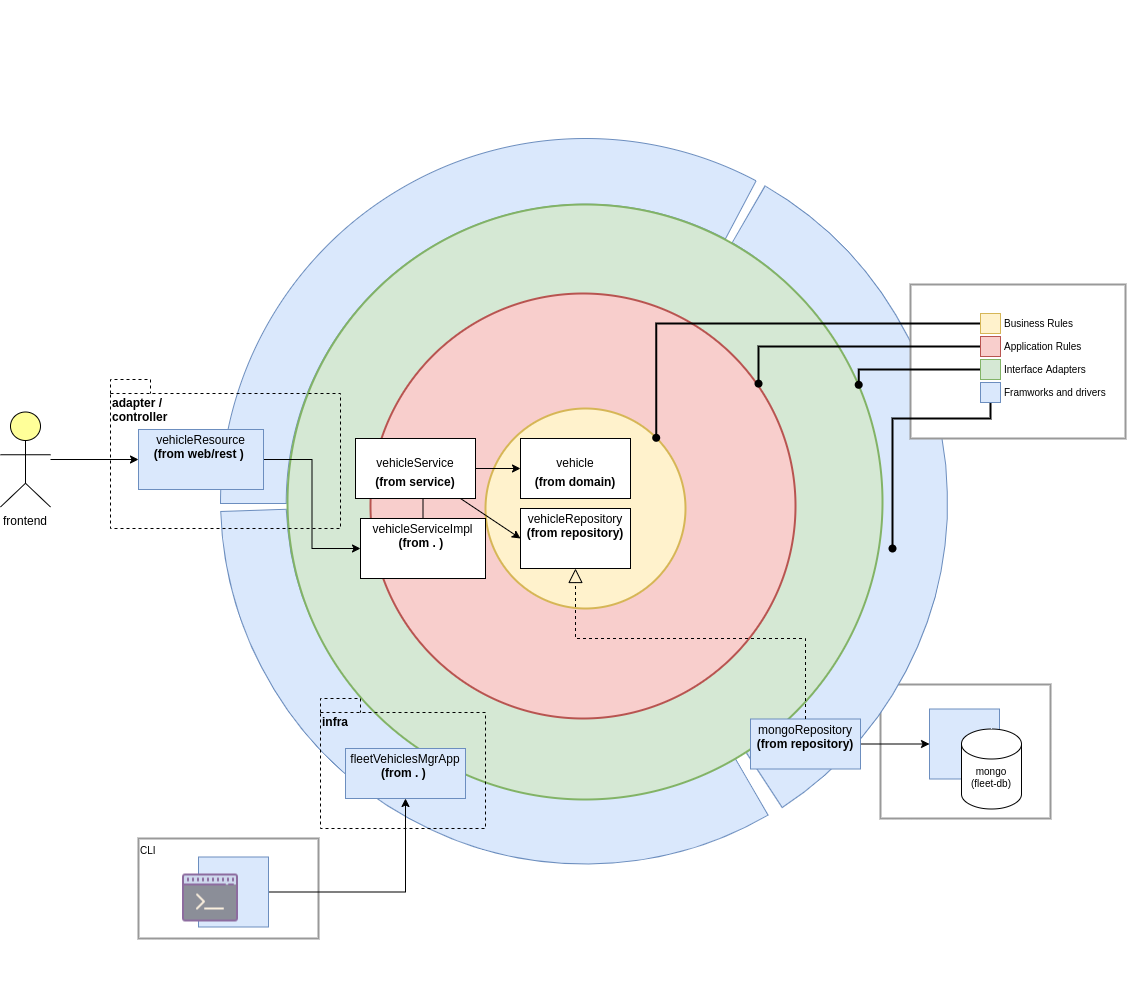

The diagram above was exported from draw.io. Its source (the exported page's mxGraphModel, read from the mxfile embedded in the PNG):
<mxGraphModel dx="1718" dy="1500" grid="1" gridSize="10" guides="1" tooltips="1" connect="1" arrows="1" fold="1" page="1" pageScale="1" pageWidth="850" pageHeight="1100" math="0" shadow="0">
  <root>
    <mxCell id="0" />
    <mxCell id="1" parent="0" />
    <mxCell id="bcupaFjjm4fONvgWNhW3-43" value="" style="rounded=0;whiteSpace=wrap;html=1;fontSize=10;strokeColor=#999999;strokeWidth=2;fillColor=#FFFFFF;gradientColor=none;align=left;verticalAlign=top;" parent="1" vertex="1">
      <mxGeometry x="800" y="566" width="170" height="134" as="geometry" />
    </mxCell>
    <mxCell id="nbz1lUaRT3d9DDusOUut-7" value="" style="verticalLabelPosition=bottom;verticalAlign=top;html=1;shape=mxgraph.basic.partConcEllipse;startAngle=0.25;endAngle=0.5778893138275971;arcWidth=0.18;fillColor=#dae8fc;strokeColor=#6c8ebf;rotation=60;" parent="1" vertex="1">
      <mxGeometry x="140" y="15.5" width="730" height="730" as="geometry" />
    </mxCell>
    <mxCell id="nbz1lUaRT3d9DDusOUut-8" value="" style="verticalLabelPosition=bottom;verticalAlign=top;html=1;shape=mxgraph.basic.partConcEllipse;startAngle=0.25;endAngle=0.5774083440268246;arcWidth=0.18;fillColor=#dae8fc;strokeColor=#6c8ebf;rotation=180;" parent="1" vertex="1">
      <mxGeometry x="140" y="20" width="730" height="730" as="geometry" />
    </mxCell>
    <mxCell id="nbz1lUaRT3d9DDusOUut-10" value="" style="verticalLabelPosition=bottom;verticalAlign=top;html=1;shape=mxgraph.basic.partConcEllipse;startAngle=0.25;endAngle=0.5745218722508736;arcWidth=0.18;fillColor=#dae8fc;strokeColor=#6c8ebf;rotation=300;" parent="1" vertex="1">
      <mxGeometry x="137" y="18.5" width="730" height="730" as="geometry" />
    </mxCell>
    <mxCell id="bcupaFjjm4fONvgWNhW3-44" value="" style="rounded=0;whiteSpace=wrap;html=1;fontSize=10;strokeColor=#999999;strokeWidth=2;fillColor=#FFFFFF;gradientColor=none;align=left;verticalAlign=top;" parent="1" vertex="1">
      <mxGeometry x="830" y="166" width="215" height="154" as="geometry" />
    </mxCell>
    <mxCell id="bcupaFjjm4fONvgWNhW3-42" value="CLI" style="rounded=0;whiteSpace=wrap;html=1;fontSize=10;strokeColor=#999999;strokeWidth=2;fillColor=#FFFFFF;gradientColor=none;align=left;verticalAlign=top;" parent="1" vertex="1">
      <mxGeometry x="58" y="720" width="180" height="100" as="geometry" />
    </mxCell>
    <mxCell id="bcupaFjjm4fONvgWNhW3-21" value="" style="ellipse;whiteSpace=wrap;html=1;aspect=fixed;fontSize=10;verticalAlign=top;strokeColor=#82b366;fillColor=#d5e8d4;strokeWidth=2;" parent="1" vertex="1">
      <mxGeometry x="207" y="86" width="595" height="595" as="geometry" />
    </mxCell>
    <mxCell id="bcupaFjjm4fONvgWNhW3-20" value="" style="ellipse;whiteSpace=wrap;html=1;aspect=fixed;fontSize=10;verticalAlign=top;strokeColor=#b85450;fillColor=#f8cecc;strokeWidth=2;" parent="1" vertex="1">
      <mxGeometry x="290" y="175" width="425" height="425" as="geometry" />
    </mxCell>
    <mxCell id="bcupaFjjm4fONvgWNhW3-19" value="" style="ellipse;whiteSpace=wrap;html=1;aspect=fixed;fontSize=10;verticalAlign=top;strokeColor=#d6b656;fillColor=#fff2cc;strokeWidth=2;" parent="1" vertex="1">
      <mxGeometry x="405" y="290" width="200" height="200" as="geometry" />
    </mxCell>
    <mxCell id="bcupaFjjm4fONvgWNhW3-9" value="infra" style="shape=folder;fontStyle=1;spacingTop=10;tabWidth=40;tabHeight=14;tabPosition=left;html=1;verticalAlign=top;fillColor=none;align=left;dashed=1;" parent="1" vertex="1">
      <mxGeometry x="240" y="580" width="165" height="130" as="geometry" />
    </mxCell>
    <mxCell id="nbz1lUaRT3d9DDusOUut-12" style="edgeStyle=orthogonalEdgeStyle;rounded=0;orthogonalLoop=1;jettySize=auto;html=1;entryX=0;entryY=0.5;entryDx=0;entryDy=0;" parent="1" source="dEvIR2z6uFY9TZSLu_DS-1" target="nbz1lUaRT3d9DDusOUut-1" edge="1">
      <mxGeometry relative="1" as="geometry" />
    </mxCell>
    <mxCell id="dEvIR2z6uFY9TZSLu_DS-1" value="frontend" style="html=1;outlineConnect=0;whiteSpace=wrap;fillColor=#ffff99;verticalLabelPosition=bottom;verticalAlign=top;align=center;shape=mxgraph.archimate3.actor;" parent="1" vertex="1">
      <mxGeometry x="-80" y="293.5" width="50" height="95" as="geometry" />
    </mxCell>
    <mxCell id="nbz1lUaRT3d9DDusOUut-4" style="edgeStyle=orthogonalEdgeStyle;rounded=0;orthogonalLoop=1;jettySize=auto;html=1;entryX=0.458;entryY=0.833;entryDx=0;entryDy=0;entryPerimeter=0;" parent="1" source="bcupaFjjm4fONvgWNhW3-1" target="bcupaFjjm4fONvgWNhW3-3" edge="1">
      <mxGeometry relative="1" as="geometry" />
    </mxCell>
    <mxCell id="bcupaFjjm4fONvgWNhW3-1" value="&lt;p style=&quot;margin: 0px ; margin-top: 4px ; text-align: center&quot;&gt;vehicleServiceImpl&lt;br&gt;&lt;b&gt;(from . )&amp;nbsp;&lt;/b&gt;&lt;/p&gt;" style="verticalAlign=top;align=left;overflow=fill;fontSize=12;fontFamily=Helvetica;html=1;" parent="1" vertex="1">
      <mxGeometry x="280" y="400" width="125" height="60" as="geometry" />
    </mxCell>
    <mxCell id="bcupaFjjm4fONvgWNhW3-7" style="edgeStyle=orthogonalEdgeStyle;rounded=0;orthogonalLoop=1;jettySize=auto;html=1;entryX=0;entryY=0.5;entryDx=0;entryDy=0;" parent="1" source="bcupaFjjm4fONvgWNhW3-3" target="bcupaFjjm4fONvgWNhW3-4" edge="1">
      <mxGeometry relative="1" as="geometry" />
    </mxCell>
    <mxCell id="bcupaFjjm4fONvgWNhW3-8" style="rounded=0;orthogonalLoop=1;jettySize=auto;html=1;entryX=0;entryY=0.5;entryDx=0;entryDy=0;" parent="1" source="bcupaFjjm4fONvgWNhW3-3" target="bcupaFjjm4fONvgWNhW3-5" edge="1">
      <mxGeometry relative="1" as="geometry" />
    </mxCell>
    <mxCell id="bcupaFjjm4fONvgWNhW3-3" value="&lt;p style=&quot;margin: 0px ; margin-top: 4px ; text-align: center&quot;&gt;&lt;br&gt;vehicleService&lt;/p&gt;&lt;p style=&quot;margin: 0px ; margin-top: 4px ; text-align: center&quot;&gt;&lt;b&gt;(from service)&lt;/b&gt;&lt;/p&gt;" style="verticalAlign=top;align=left;overflow=fill;fontSize=12;fontFamily=Helvetica;html=1;" parent="1" vertex="1">
      <mxGeometry x="275" y="320" width="120" height="60" as="geometry" />
    </mxCell>
    <mxCell id="bcupaFjjm4fONvgWNhW3-4" value="&lt;p style=&quot;margin: 0px ; margin-top: 4px ; text-align: center&quot;&gt;&lt;br&gt;vehicle&lt;/p&gt;&lt;p style=&quot;margin: 0px ; margin-top: 4px ; text-align: center&quot;&gt;&lt;b&gt;(from domain)&lt;/b&gt;&lt;/p&gt;" style="verticalAlign=top;align=left;overflow=fill;fontSize=12;fontFamily=Helvetica;html=1;" parent="1" vertex="1">
      <mxGeometry x="440" y="320" width="110" height="60" as="geometry" />
    </mxCell>
    <mxCell id="bcupaFjjm4fONvgWNhW3-5" value="&lt;p style=&quot;margin: 0px ; margin-top: 4px ; text-align: center&quot;&gt;vehicleRepository&lt;br&gt;&lt;b&gt;(from repository)&lt;/b&gt;&lt;/p&gt;" style="verticalAlign=top;align=left;overflow=fill;fontSize=12;fontFamily=Helvetica;html=1;" parent="1" vertex="1">
      <mxGeometry x="440" y="390" width="110" height="60" as="geometry" />
    </mxCell>
    <mxCell id="bcupaFjjm4fONvgWNhW3-26" style="edgeStyle=orthogonalEdgeStyle;rounded=0;orthogonalLoop=1;jettySize=auto;html=1;entryX=0;entryY=0.5;entryDx=0;entryDy=0;fontSize=10;" parent="1" source="bcupaFjjm4fONvgWNhW3-11" target="bcupaFjjm4fONvgWNhW3-25" edge="1">
      <mxGeometry relative="1" as="geometry" />
    </mxCell>
    <mxCell id="bcupaFjjm4fONvgWNhW3-11" value="&lt;p style=&quot;margin: 0px ; margin-top: 4px ; text-align: center&quot;&gt;mongoRepository&lt;br&gt;&lt;b&gt;(from repository)&lt;/b&gt;&lt;/p&gt;" style="verticalAlign=top;align=left;overflow=fill;fontSize=12;fontFamily=Helvetica;html=1;fillColor=#dae8fc;strokeColor=#6c8ebf;" parent="1" vertex="1">
      <mxGeometry x="670" y="600.5" width="110" height="50" as="geometry" />
    </mxCell>
    <mxCell id="bcupaFjjm4fONvgWNhW3-16" value="&lt;p style=&quot;margin: 0px ; margin-top: 4px ; text-align: center&quot;&gt;fleetVehiclesMgrApp&lt;br&gt;&lt;b&gt;(from . )&amp;nbsp;&lt;/b&gt;&lt;/p&gt;" style="verticalAlign=top;align=left;overflow=fill;fontSize=12;fontFamily=Helvetica;html=1;fillColor=#dae8fc;strokeColor=#6c8ebf;" parent="1" vertex="1">
      <mxGeometry x="265" y="630" width="120" height="50" as="geometry" />
    </mxCell>
    <mxCell id="bcupaFjjm4fONvgWNhW3-25" value="" style="whiteSpace=wrap;html=1;aspect=fixed;fontSize=10;strokeColor=#6c8ebf;fillColor=#dae8fc;align=left;verticalAlign=top;" parent="1" vertex="1">
      <mxGeometry x="849" y="590.5" width="70" height="70" as="geometry" />
    </mxCell>
    <mxCell id="bcupaFjjm4fONvgWNhW3-24" value="mongo&lt;br&gt;(fleet-db)" style="shape=cylinder3;whiteSpace=wrap;html=1;boundedLbl=1;backgroundOutline=1;size=15;fontSize=10;align=center;verticalAlign=top;" parent="1" vertex="1">
      <mxGeometry x="881" y="610.5" width="60" height="80" as="geometry" />
    </mxCell>
    <mxCell id="bcupaFjjm4fONvgWNhW3-29" style="edgeStyle=orthogonalEdgeStyle;rounded=0;orthogonalLoop=1;jettySize=auto;html=1;entryX=0.5;entryY=1;entryDx=0;entryDy=0;fontSize=10;" parent="1" source="bcupaFjjm4fONvgWNhW3-28" target="bcupaFjjm4fONvgWNhW3-16" edge="1">
      <mxGeometry relative="1" as="geometry" />
    </mxCell>
    <mxCell id="bcupaFjjm4fONvgWNhW3-28" value="" style="whiteSpace=wrap;html=1;aspect=fixed;fontSize=10;strokeColor=#6c8ebf;fillColor=#dae8fc;align=left;verticalAlign=top;" parent="1" vertex="1">
      <mxGeometry x="118" y="738.5" width="70" height="70" as="geometry" />
    </mxCell>
    <mxCell id="bcupaFjjm4fONvgWNhW3-27" value="" style="shape=image;verticalLabelPosition=bottom;labelBackgroundColor=#ffffff;verticalAlign=top;aspect=fixed;imageAspect=0;image=data:image/png,(base64 omitted: 1016 chars);" parent="1" vertex="1">
      <mxGeometry x="98" y="747.5" width="64" height="64" as="geometry" />
    </mxCell>
    <mxCell id="bcupaFjjm4fONvgWNhW3-38" style="edgeStyle=orthogonalEdgeStyle;rounded=0;orthogonalLoop=1;jettySize=auto;html=1;fontSize=10;entryX=1;entryY=0;entryDx=0;entryDy=0;endArrow=oval;endFill=1;strokeWidth=2;" parent="1" source="bcupaFjjm4fONvgWNhW3-31" target="bcupaFjjm4fONvgWNhW3-19" edge="1">
      <mxGeometry relative="1" as="geometry" />
    </mxCell>
    <mxCell id="bcupaFjjm4fONvgWNhW3-31" value="Business Rules" style="rounded=0;html=1;fontSize=10;strokeColor=#d6b656;fillColor=#fff2cc;align=left;verticalAlign=top;spacingTop=-2;spacingLeft=22;spacingBottom=0;" parent="1" vertex="1">
      <mxGeometry x="900" y="195" width="20" height="20" as="geometry" />
    </mxCell>
    <mxCell id="bcupaFjjm4fONvgWNhW3-39" style="edgeStyle=orthogonalEdgeStyle;rounded=0;orthogonalLoop=1;jettySize=auto;html=1;entryX=0.913;entryY=0.212;entryDx=0;entryDy=0;fontSize=10;entryPerimeter=0;endArrow=oval;endFill=1;strokeWidth=2;" parent="1" source="bcupaFjjm4fONvgWNhW3-32" target="bcupaFjjm4fONvgWNhW3-20" edge="1">
      <mxGeometry relative="1" as="geometry">
        <Array as="points">
          <mxPoint x="678" y="228" />
        </Array>
      </mxGeometry>
    </mxCell>
    <mxCell id="bcupaFjjm4fONvgWNhW3-32" value="Application Rules" style="rounded=0;html=1;fontSize=10;strokeColor=#b85450;fillColor=#f8cecc;align=left;verticalAlign=top;spacingTop=-2;spacingLeft=22;spacingBottom=0;" parent="1" vertex="1">
      <mxGeometry x="900" y="218" width="20" height="20" as="geometry" />
    </mxCell>
    <mxCell id="bcupaFjjm4fONvgWNhW3-40" style="edgeStyle=orthogonalEdgeStyle;rounded=0;orthogonalLoop=1;jettySize=auto;html=1;entryX=0.96;entryY=0.303;entryDx=0;entryDy=0;entryPerimeter=0;fontSize=10;strokeWidth=2;endArrow=oval;endFill=1;" parent="1" source="bcupaFjjm4fONvgWNhW3-33" target="bcupaFjjm4fONvgWNhW3-21" edge="1">
      <mxGeometry relative="1" as="geometry">
        <Array as="points">
          <mxPoint x="778" y="251" />
        </Array>
      </mxGeometry>
    </mxCell>
    <mxCell id="bcupaFjjm4fONvgWNhW3-33" value="Interface Adapters" style="rounded=0;html=1;fontSize=10;strokeColor=#82b366;fillColor=#d5e8d4;align=left;verticalAlign=top;spacingTop=-2;spacingLeft=22;spacingBottom=0;" parent="1" vertex="1">
      <mxGeometry x="900" y="241" width="20" height="20" as="geometry" />
    </mxCell>
    <mxCell id="bcupaFjjm4fONvgWNhW3-41" style="edgeStyle=orthogonalEdgeStyle;rounded=0;orthogonalLoop=1;jettySize=auto;html=1;fontSize=10;strokeWidth=2;endArrow=oval;endFill=1;" parent="1" source="bcupaFjjm4fONvgWNhW3-35" edge="1">
      <mxGeometry relative="1" as="geometry">
        <Array as="points">
          <mxPoint x="910" y="300" />
          <mxPoint x="812" y="300" />
        </Array>
        <mxPoint x="812" y="430" as="targetPoint" />
      </mxGeometry>
    </mxCell>
    <mxCell id="bcupaFjjm4fONvgWNhW3-35" value="Framworks and drivers" style="rounded=0;html=1;fontSize=10;strokeColor=#6c8ebf;fillColor=#dae8fc;align=left;verticalAlign=top;spacingTop=-2;spacingLeft=22;spacingBottom=0;" parent="1" vertex="1">
      <mxGeometry x="900" y="264" width="20" height="20" as="geometry" />
    </mxCell>
    <mxCell id="nbz1lUaRT3d9DDusOUut-2" style="edgeStyle=orthogonalEdgeStyle;rounded=0;orthogonalLoop=1;jettySize=auto;html=1;entryX=0;entryY=0.5;entryDx=0;entryDy=0;" parent="1" source="nbz1lUaRT3d9DDusOUut-1" target="bcupaFjjm4fONvgWNhW3-1" edge="1">
      <mxGeometry relative="1" as="geometry" />
    </mxCell>
    <mxCell id="nbz1lUaRT3d9DDusOUut-1" value="&lt;p style=&quot;margin: 0px ; margin-top: 4px ; text-align: center&quot;&gt;vehicleResource&lt;br&gt;&lt;b&gt;(from web/rest )&amp;nbsp;&lt;/b&gt;&lt;/p&gt;" style="verticalAlign=top;align=left;overflow=fill;fontSize=12;fontFamily=Helvetica;html=1;fillColor=#dae8fc;strokeColor=#6c8ebf;" parent="1" vertex="1">
      <mxGeometry x="58" y="311" width="125" height="60" as="geometry" />
    </mxCell>
    <mxCell id="nbz1lUaRT3d9DDusOUut-11" value="adapter /&lt;br&gt;controller" style="shape=folder;fontStyle=1;spacingTop=10;tabWidth=40;tabHeight=14;tabPosition=left;html=1;verticalAlign=top;fillColor=none;align=left;dashed=1;" parent="1" vertex="1">
      <mxGeometry x="30" y="261" width="230" height="149" as="geometry" />
    </mxCell>
    <mxCell id="nbz1lUaRT3d9DDusOUut-14" value="" style="endArrow=block;dashed=1;endFill=0;endSize=12;html=1;rounded=0;entryX=0.5;entryY=1;entryDx=0;entryDy=0;exitX=0.5;exitY=0;exitDx=0;exitDy=0;" parent="1" source="bcupaFjjm4fONvgWNhW3-11" target="bcupaFjjm4fONvgWNhW3-5" edge="1">
      <mxGeometry width="160" relative="1" as="geometry">
        <mxPoint x="645" y="670" as="sourcePoint" />
        <mxPoint x="495.0000000000002" y="450" as="targetPoint" />
        <Array as="points">
          <mxPoint x="725" y="520" />
          <mxPoint x="495" y="520" />
        </Array>
      </mxGeometry>
    </mxCell>
  </root>
</mxGraphModel>